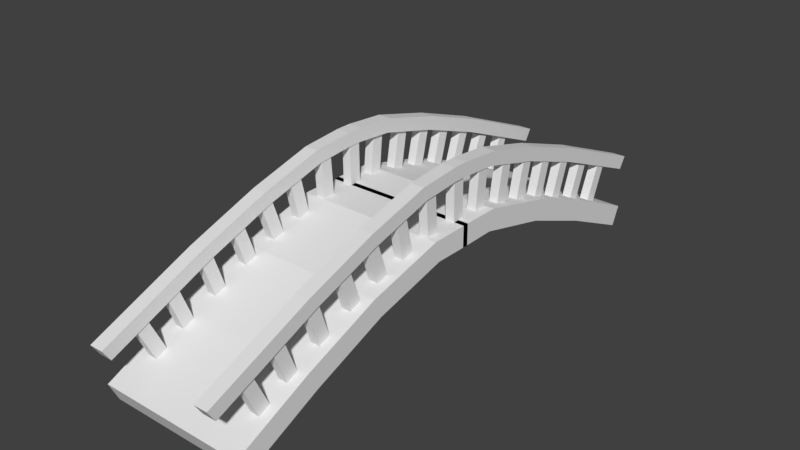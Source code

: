# Source: Ponte.blend  (saved by Blender 2.78.0; exported with 4.5.12 LTS)
import bpy
from mathutils import Matrix  # noqa: F401  (used for matrix-valued properties, if any)

bpy.ops.wm.read_factory_settings(use_empty=True)
scene = bpy.context.scene
scene.name = 'Scene'

# ---- collections
col_collection_1 = bpy.data.collections.new('Collection 1'); scene.collection.children.link(col_collection_1)

# ---- world
world_world = bpy.data.worlds.new('World'); scene.world = world_world
world_world.color = (0.05088, 0.05088, 0.05088)
world_world.use_sun_shadow = False
world_world.sun_shadow_jitter_overblur = 0.0
world_world.cycles.sampling_method = 'MANUAL'

# ---- meshes
me_cube_000 = bpy.data.meshes.new('Cube.000')
me_cube_000.from_pydata([(-0.8973, 0.4273, 1.346), (-0.8973, 0.4859, 5.481), (-0.8973, 0.5794, 1.246), (-0.8973, 0.638, 5.381), (-0.774, 0.4273, 1.346), (-0.774, 0.4859, 5.481), (-0.774, 0.5794, 1.246), (-0.774, 0.638, 5.381), (-0.8973, 0.8271, 0.5275), (-0.8973, 0.9294, 4.622), (-0.8973, 0.9777, 0.3523), (-0.8973, 1.08, 4.447), (-0.774, 0.8271, 0.5275), (-0.774, 0.9294, 4.622), (-0.774, 0.9777, 0.3523), (-0.774, 1.08, 4.447), (-0.8973, 1.202, -0.3908), (-0.8973, 1.341, 3.655), (-0.8973, 1.351, -0.6271), (-0.8973, 1.489, 3.419), (-0.774, 1.202, -0.3908), (-0.774, 1.341, 3.655), (-0.774, 1.351, -0.6271), (-0.774, 1.489, 3.419), (-0.8973, 1.575, -1.221), (-0.8973, 1.74, 2.778), (-0.8973, 1.722, -1.503), (-0.8973, 1.887, 2.497), (-0.774, 1.575, -1.221), (-0.774, 1.74, 2.778), (-0.774, 1.722, -1.503), (-0.774, 1.887, 2.497), (-0.8973, 1.961, -2.184), (-0.8973, 2.156, 1.75), (-0.8973, 2.105, -2.519), (-0.8973, 2.301, 1.415), (-0.774, 1.961, -2.184), (-0.774, 2.156, 1.75), (-0.774, 2.105, -2.519), (-0.774, 2.301, 1.415), (-0.8973, 2.367, -3.611), (-0.8973, 2.578, 0.2844), (-0.8973, 2.51, -3.973), (-0.8973, 2.722, -0.07758), (-0.774, 2.367, -3.611), (-0.774, 2.578, 0.2844), (-0.774, 2.51, -3.973), (-0.774, 2.722, -0.07758), (-0.8973, 2.807, -4.732), (-0.8973, 3.04, -0.8941), (-0.8973, 2.948, -5.131), (-0.8973, 3.181, -1.293), (-0.774, 2.807, -4.732), (-0.774, 3.04, -0.8941), (-0.774, 2.948, -5.131), (-0.774, 3.181, -1.293), (0.7438, 2.807, -4.732), (0.7438, 3.04, -0.8941), (0.7438, 2.948, -5.131), (0.7438, 3.181, -1.293), (0.8672, 2.807, -4.732), (0.8672, 3.04, -0.8941), (0.8672, 2.948, -5.131), (0.8672, 3.181, -1.293), (0.7438, 2.367, -3.611), (0.7438, 2.578, 0.2844), (0.7438, 2.51, -3.973), (0.7438, 2.722, -0.07758), (0.8672, 2.367, -3.611), (0.8672, 2.578, 0.2844), (0.8672, 2.51, -3.973), (0.8672, 2.722, -0.07758), (0.7438, 1.961, -2.184), (0.7438, 2.156, 1.75), (0.7438, 2.105, -2.519), (0.7438, 2.301, 1.415), (0.8672, 1.961, -2.184), (0.8672, 2.156, 1.75), (0.8672, 2.105, -2.519), (0.8672, 2.301, 1.415), (0.7438, 1.575, -1.221), (0.7438, 1.74, 2.778), (0.7438, 1.722, -1.503), (0.7438, 1.887, 2.497), (0.8672, 1.575, -1.221), (0.8672, 1.74, 2.778), (0.8672, 1.722, -1.503), (0.8672, 1.887, 2.497), (0.7438, 1.202, -0.3908), (0.7438, 1.341, 3.655), (0.7438, 1.351, -0.6271), (0.7438, 1.489, 3.419), (0.8672, 1.202, -0.3908), (0.8672, 1.341, 3.655), (0.8672, 1.351, -0.6271), (0.8672, 1.489, 3.419), (0.7438, 0.8271, 0.5275), (0.7438, 0.9294, 4.622), (0.7438, 0.9777, 0.3523), (0.7438, 1.08, 4.447), (0.8672, 0.8271, 0.5275), (0.8672, 0.9294, 4.622), (0.8672, 0.9777, 0.3523), (0.8672, 1.08, 4.447), (0.7438, 0.4273, 1.346), (0.7438, 0.4859, 5.481), (0.7438, 0.5794, 1.246), (0.7438, 0.638, 5.381), (0.8672, 0.4273, 1.346), (0.8672, 0.4859, 5.481), (0.8672, 0.5794, 1.246), (0.8672, 0.638, 5.381), (0.7361, 0.05243, 1.282), (0.7361, 0.04685, 5.435), (0.7361, 0.2052, 1.291), (0.7361, 0.1996, 5.445), (0.8594, 0.05243, 1.282), (0.8594, 0.04685, 5.435), (0.8594, 0.2052, 1.291), (0.8594, 0.1996, 5.445), (0.7361, -0.3849, 1.187), (0.7361, -0.427, 5.331), (0.7361, -0.2325, 1.259), (0.7361, -0.2745, 5.403), (0.8594, -0.3849, 1.187), (0.8594, -0.427, 5.331), (0.8594, -0.2325, 1.259), (0.8594, -0.2745, 5.403), (0.7354, -0.7844, 0.7451), (0.733, -0.9229, 4.79), (0.7391, -0.6356, 0.9822), (0.7367, -0.7741, 5.027), (0.8587, -0.7869, 0.7438), (0.8563, -0.9254, 4.789), (0.8624, -0.6382, 0.981), (0.8601, -0.7767, 5.026), (0.7354, -1.165, -0.2348), (0.733, -1.361, 3.699), (0.7391, -1.02, 0.09991), (0.7367, -1.216, 4.034), (0.8587, -1.168, -0.2377), (0.8563, -1.363, 3.696), (0.8624, -1.023, 0.097), (0.8601, -1.218, 4.031), (0.7354, -1.576, -1.147), (0.733, -1.772, 2.786), (0.7391, -1.432, -0.8127), (0.7367, -1.627, 3.121), (0.8587, -1.579, -1.15), (0.8563, -1.774, 2.784), (0.8624, -1.434, -0.8156), (0.8601, -1.63, 3.118), (0.7354, -2.036, -2.13), (0.733, -2.224, 1.821), (0.7391, -1.891, -1.808), (0.7367, -2.079, 2.143), (0.8587, -2.038, -2.132), (0.8563, -2.227, 1.818), (0.8624, -1.893, -1.81), (0.8601, -2.081, 2.14), (0.7354, -2.483, -3.371), (0.733, -2.696, 0.519), (0.7391, -2.34, -3.006), (0.7367, -2.553, 0.8843), (0.8587, -2.485, -3.375), (0.8563, -2.699, 0.5156), (0.8624, -2.342, -3.01), (0.8601, -2.556, 0.8809), (0.7354, -2.84, -4.722), (0.733, -3.095, -0.9474), (0.7391, -2.701, -4.286), (0.7367, -2.956, -0.5121), (0.8587, -2.843, -4.726), (0.8563, -3.097, -0.9521), (0.8624, -2.704, -4.291), (0.8601, -2.958, -0.5168), (-0.8736, -2.84, -4.722), (-0.876, -3.095, -0.9474), (-0.8699, -2.701, -4.286), (-0.8723, -2.956, -0.5121), (-0.7503, -2.843, -4.726), (-0.7527, -3.097, -0.9521), (-0.7466, -2.704, -4.291), (-0.7489, -2.958, -0.5168), (-0.8736, -2.483, -3.371), (-0.876, -2.696, 0.519), (-0.8699, -2.34, -3.006), (-0.8723, -2.553, 0.8843), (-0.7503, -2.485, -3.375), (-0.7527, -2.699, 0.5156), (-0.7466, -2.342, -3.01), (-0.7489, -2.556, 0.8809), (-0.8736, -2.036, -2.13), (-0.876, -2.224, 1.821), (-0.8699, -1.891, -1.808), (-0.8723, -2.079, 2.143), (-0.7503, -2.038, -2.132), (-0.7527, -2.227, 1.818), (-0.7466, -1.893, -1.81), (-0.7489, -2.081, 2.14), (-0.8736, -1.576, -1.147), (-0.876, -1.772, 2.786), (-0.8699, -1.432, -0.8127), (-0.8723, -1.627, 3.121), (-0.7503, -1.579, -1.15), (-0.7527, -1.774, 2.784), (-0.7466, -1.434, -0.8156), (-0.7489, -1.63, 3.118), (-0.8736, -1.165, -0.2348), (-0.876, -1.361, 3.699), (-0.8699, -1.02, 0.09991), (-0.8723, -1.216, 4.034), (-0.7503, -1.168, -0.2377), (-0.7527, -1.363, 3.696), (-0.7466, -1.023, 0.097), (-0.7489, -1.218, 4.031), (-0.8736, -0.7844, 0.7451), (-0.876, -0.9229, 4.79), (-0.8699, -0.6356, 0.9822), (-0.8723, -0.7741, 5.027), (-0.7503, -0.7869, 0.7438), (-0.7527, -0.9254, 4.789), (-0.7466, -0.6382, 0.981), (-0.7489, -0.7767, 5.026), (-0.8729, -0.3849, 1.187), (-0.8729, -0.427, 5.331), (-0.8729, -0.2325, 1.259), (-0.8729, -0.2745, 5.403), (-0.7496, -0.3849, 1.187), (-0.7496, -0.427, 5.331), (-0.7496, -0.2325, 1.259), (-0.7496, -0.2745, 5.403), (-0.8729, 0.05243, 1.282), (-0.8729, 0.04685, 5.435), (-0.8729, 0.2052, 1.291), (-0.8729, 0.1996, 5.445), (-0.7496, 0.05243, 1.282), (-0.7496, 0.04685, 5.435), (-0.7496, 0.2052, 1.291), (-0.7496, 0.1996, 5.445)], [], [(0, 1, 3, 2), (2, 3, 7, 6), (6, 7, 5, 4), (4, 5, 1, 0), (2, 6, 4, 0), (7, 3, 1, 5), (8, 9, 11, 10), (10, 11, 15, 14), (14, 15, 13, 12), (12, 13, 9, 8), (10, 14, 12, 8), (15, 11, 9, 13), (16, 17, 19, 18), (18, 19, 23, 22), (22, 23, 21, 20), (20, 21, 17, 16), (18, 22, 20, 16), (23, 19, 17, 21), (24, 25, 27, 26), (26, 27, 31, 30), (30, 31, 29, 28), (28, 29, 25, 24), (26, 30, 28, 24), (31, 27, 25, 29), (32, 33, 35, 34), (34, 35, 39, 38), (38, 39, 37, 36), (36, 37, 33, 32), (34, 38, 36, 32), (39, 35, 33, 37), (40, 41, 43, 42), (42, 43, 47, 46), (46, 47, 45, 44), (44, 45, 41, 40), (42, 46, 44, 40), (47, 43, 41, 45), (48, 49, 51, 50), (50, 51, 55, 54), (54, 55, 53, 52), (52, 53, 49, 48), (50, 54, 52, 48), (55, 51, 49, 53), (56, 57, 59, 58), (58, 59, 63, 62), (62, 63, 61, 60), (60, 61, 57, 56), (58, 62, 60, 56), (63, 59, 57, 61), (64, 65, 67, 66), (66, 67, 71, 70), (70, 71, 69, 68), (68, 69, 65, 64), (66, 70, 68, 64), (71, 67, 65, 69), (72, 73, 75, 74), (74, 75, 79, 78), (78, 79, 77, 76), (76, 77, 73, 72), (74, 78, 76, 72), (79, 75, 73, 77), (80, 81, 83, 82), (82, 83, 87, 86), (86, 87, 85, 84), (84, 85, 81, 80), (82, 86, 84, 80), (87, 83, 81, 85), (88, 89, 91, 90), (90, 91, 95, 94), (94, 95, 93, 92), (92, 93, 89, 88), (90, 94, 92, 88), (95, 91, 89, 93), (96, 97, 99, 98), (98, 99, 103, 102), (102, 103, 101, 100), (100, 101, 97, 96), (98, 102, 100, 96), (103, 99, 97, 101), (104, 105, 107, 106), (106, 107, 111, 110), (110, 111, 109, 108), (108, 109, 105, 104), (106, 110, 108, 104), (111, 107, 105, 109), (112, 113, 115, 114), (114, 115, 119, 118), (118, 119, 117, 116), (116, 117, 113, 112), (114, 118, 116, 112), (119, 115, 113, 117), (120, 121, 123, 122), (122, 123, 127, 126), (126, 127, 125, 124), (124, 125, 121, 120), (122, 126, 124, 120), (127, 123, 121, 125), (128, 129, 131, 130), (130, 131, 135, 134), (134, 135, 133, 132), (132, 133, 129, 128), (130, 134, 132, 128), (135, 131, 129, 133), (136, 137, 139, 138), (138, 139, 143, 142), (142, 143, 141, 140), (140, 141, 137, 136), (138, 142, 140, 136), (143, 139, 137, 141), (144, 145, 147, 146), (146, 147, 151, 150), (150, 151, 149, 148), (148, 149, 145, 144), (146, 150, 148, 144), (151, 147, 145, 149), (152, 153, 155, 154), (154, 155, 159, 158), (158, 159, 157, 156), (156, 157, 153, 152), (154, 158, 156, 152), (159, 155, 153, 157), (160, 161, 163, 162), (162, 163, 167, 166), (166, 167, 165, 164), (164, 165, 161, 160), (162, 166, 164, 160), (167, 163, 161, 165), (168, 169, 171, 170), (170, 171, 175, 174), (174, 175, 173, 172), (172, 173, 169, 168), (170, 174, 172, 168), (175, 171, 169, 173), (176, 177, 179, 178), (178, 179, 183, 182), (182, 183, 181, 180), (180, 181, 177, 176), (178, 182, 180, 176), (183, 179, 177, 181), (184, 185, 187, 186), (186, 187, 191, 190), (190, 191, 189, 188), (188, 189, 185, 184), (186, 190, 188, 184), (191, 187, 185, 189), (192, 193, 195, 194), (194, 195, 199, 198), (198, 199, 197, 196), (196, 197, 193, 192), (194, 198, 196, 192), (199, 195, 193, 197), (200, 201, 203, 202), (202, 203, 207, 206), (206, 207, 205, 204), (204, 205, 201, 200), (202, 206, 204, 200), (207, 203, 201, 205), (208, 209, 211, 210), (210, 211, 215, 214), (214, 215, 213, 212), (212, 213, 209, 208), (210, 214, 212, 208), (215, 211, 209, 213), (216, 217, 219, 218), (218, 219, 223, 222), (222, 223, 221, 220), (220, 221, 217, 216), (218, 222, 220, 216), (223, 219, 217, 221), (224, 225, 227, 226), (226, 227, 231, 230), (230, 231, 229, 228), (228, 229, 225, 224), (226, 230, 228, 224), (231, 227, 225, 229), (232, 233, 235, 234), (234, 235, 239, 238), (238, 239, 237, 236), (236, 237, 233, 232), (234, 238, 236, 232), (239, 235, 233, 237)])
me_cube_000.use_remesh_preserve_volume = False
me_cube_000.use_remesh_preserve_attributes = False
me_cube_000.use_mirror_vertex_groups = False
me_cube_000.update()
me_cube_022 = bpy.data.meshes.new('Cube.022')
me_cube_022.from_pydata([(0.9951, -0.1011, -0.4384), (0.9951, -0.1011, -2.232), (-1.036, -0.1011, -0.4384), (-1.036, -0.1011, -2.232), (0.9951, 0.03649, -2.232), (0.9951, 0.03649, -0.4384), (-1.036, 0.03649, -2.232), (-1.036, 0.03649, -0.4384), (-1.036, -0.4459, -2.206), (0.9951, -0.4459, -2.206), (0.9951, -0.5093, -0.465), (-1.036, -0.5093, -0.465), (-1.036, -1.383, -3.79), (0.9951, -1.383, -3.79), (0.9951, -1.479, -2.119), (-1.036, -1.479, -2.119), (-1.036, -2.318, -6.278), (0.9951, -2.318, -6.278), (0.9951, -2.428, -4.646), (-1.036, -2.428, -4.646), (-1.036, -3.282, -9.285), (0.9951, -3.282, -9.285), (0.9951, -3.391, -7.653), (-1.036, -3.391, -7.653), (0.9951, 0.1011, -0.4384), (0.9951, 0.1011, -2.232), (-1.036, 0.1011, -0.4384), (-1.036, 0.1011, -2.232), (0.9951, -0.03649, -2.232), (0.9951, -0.03649, -0.4384), (-1.036, -0.03649, -2.232), (-1.036, -0.03649, -0.4384), (-1.036, 0.4459, -2.206), (0.9951, 0.4459, -2.206), (0.9951, 0.5093, -0.465), (-1.036, 0.5093, -0.465), (-1.036, 1.383, -3.79), (0.9951, 1.383, -3.79), (0.9951, 1.479, -2.119), (-1.036, 1.479, -2.119), (-1.036, 2.318, -6.278), (0.9951, 2.318, -6.278), (0.9951, 2.428, -4.646), (-1.036, 2.428, -4.646), (-1.036, 3.282, -9.285), (0.9951, 3.282, -9.285), (0.9951, 3.391, -7.653), (-1.036, 3.391, -7.653)], [], [(5, 7, 2, 0), (4, 5, 0, 1), (2, 3, 8, 11), (6, 4, 1, 3), (3, 2, 7, 6), (11, 8, 12, 15), (3, 1, 9, 8), (0, 2, 11, 10), (1, 0, 10, 9), (14, 15, 19, 18), (9, 10, 14, 13), (10, 11, 15, 14), (8, 9, 13, 12), (18, 19, 23, 22), (12, 13, 17, 16), (15, 12, 16, 19), (13, 14, 18, 17), (21, 22, 23, 20), (16, 17, 21, 20), (19, 16, 20, 23), (17, 18, 22, 21), (29, 24, 26, 31), (28, 25, 24, 29), (26, 35, 32, 27), (30, 27, 25, 28), (27, 30, 31, 26), (35, 39, 36, 32), (27, 32, 33, 25), (24, 34, 35, 26), (25, 33, 34, 24), (38, 42, 43, 39), (33, 37, 38, 34), (34, 38, 39, 35), (32, 36, 37, 33), (42, 46, 47, 43), (36, 40, 41, 37), (39, 43, 40, 36), (37, 41, 42, 38), (45, 44, 47, 46), (40, 44, 45, 41), (43, 47, 44, 40), (41, 45, 46, 42)])
me_cube_022.use_remesh_preserve_volume = False
me_cube_022.use_remesh_preserve_attributes = False
me_cube_022.use_mirror_vertex_groups = False
me_cube_022.update()
me_cube_027 = bpy.data.meshes.new('Cube.027')
me_cube_027.from_pydata([(-0.1127, 0.0987, -0.7052), (-0.1127, 0.0987, 0.4584), (0.1127, 0.0987, -0.7052), (0.1127, 0.0987, 0.4584), (-0.1127, 0.6121, 0.1603), (-0.1127, 0.5678, -0.9705), (0.1127, 0.5678, -0.9705), (0.1127, 0.6121, 0.1603), (-0.1127, 1.407, -1.288), (-0.1127, 1.339, -2.372), (0.1127, 1.339, -2.372), (0.1127, 1.407, -1.288), (-0.1127, 2.306, -3.449), (-0.1127, 2.214, -4.464), (0.1127, 2.214, -4.464), (0.1127, 2.306, -3.449), (-0.1127, 3.608, -7.142), (-0.1127, 3.515, -8.157), (0.1127, 3.515, -8.157), (0.1127, 3.608, -7.142), (-0.1127, -0.0987, -0.7052), (-0.1127, -0.0987, 0.4584), (0.1127, -0.0987, -0.7052), (0.1127, -0.0987, 0.4584), (-0.1127, 0.0, -0.7052), (-0.1127, 0.0, 0.4584), (0.1127, 0.0, -0.7052), (0.1127, 0.0, 0.4584), (-0.1127, -0.6121, 0.1603), (-0.1127, -0.5678, -0.9705), (0.1127, -0.5678, -0.9705), (0.1127, -0.6121, 0.1603), (-0.1127, -1.407, -1.288), (-0.1127, -1.339, -2.372), (0.1127, -1.339, -2.372), (0.1127, -1.407, -1.288), (-0.1127, -2.306, -3.449), (-0.1127, -2.214, -4.464), (0.1127, -2.214, -4.464), (0.1127, -2.306, -3.449), (-0.1127, -3.608, -7.142), (-0.1127, -3.515, -8.157), (0.1127, -3.515, -8.157), (0.1127, -3.608, -7.142)], [], [(24, 25, 1, 0), (0, 1, 4, 5), (3, 1, 25, 27), (0, 2, 26, 24), (2, 3, 27, 26), (5, 4, 8, 9), (3, 2, 6, 7), (2, 0, 5, 6), (1, 3, 7, 4), (11, 10, 14, 15), (7, 6, 10, 11), (6, 5, 9, 10), (4, 7, 11, 8), (12, 15, 19, 16), (10, 9, 13, 14), (8, 11, 15, 12), (9, 8, 12, 13), (17, 16, 19, 18), (13, 12, 16, 17), (15, 14, 18, 19), (14, 13, 17, 18), (24, 20, 21, 25), (20, 29, 28, 21), (23, 27, 25, 21), (20, 24, 26, 22), (22, 26, 27, 23), (29, 33, 32, 28), (23, 31, 30, 22), (22, 30, 29, 20), (21, 28, 31, 23), (35, 39, 38, 34), (31, 35, 34, 30), (30, 34, 33, 29), (28, 32, 35, 31), (36, 40, 43, 39), (34, 38, 37, 33), (32, 36, 39, 35), (33, 37, 36, 32), (41, 42, 43, 40), (37, 41, 40, 36), (39, 43, 42, 38), (38, 42, 41, 37)])
me_cube_027.use_remesh_preserve_volume = False
me_cube_027.use_remesh_preserve_attributes = False
me_cube_027.use_mirror_vertex_groups = False
me_cube_027.update()
me_cube_024 = bpy.data.meshes.new('Cube.024')
me_cube_024.from_pydata([(-0.1127, 0.0987, -0.7052), (-0.1127, 0.0987, 0.4584), (0.1127, 0.0987, -0.7052), (0.1127, 0.0987, 0.4584), (-0.1127, 0.6121, 0.1603), (-0.1127, 0.5678, -0.9705), (0.1127, 0.5678, -0.9705), (0.1127, 0.6121, 0.1603), (-0.1127, 1.407, -1.288), (-0.1127, 1.339, -2.372), (0.1127, 1.339, -2.372), (0.1127, 1.407, -1.288), (-0.1127, 2.306, -3.449), (-0.1127, 2.214, -4.464), (0.1127, 2.214, -4.464), (0.1127, 2.306, -3.449), (-0.1127, 3.608, -7.142), (-0.1127, 3.515, -8.157), (0.1127, 3.515, -8.157), (0.1127, 3.608, -7.142), (-0.1127, -0.0987, -0.7052), (-0.1127, -0.0987, 0.4584), (0.1127, -0.0987, -0.7052), (0.1127, -0.0987, 0.4584), (-0.1127, 0.0, -0.7052), (-0.1127, 0.0, 0.4584), (0.1127, 0.0, -0.7052), (0.1127, 0.0, 0.4584), (-0.1127, -0.6121, 0.1603), (-0.1127, -0.5678, -0.9705), (0.1127, -0.5678, -0.9705), (0.1127, -0.6121, 0.1603), (-0.1127, -1.407, -1.288), (-0.1127, -1.339, -2.372), (0.1127, -1.339, -2.372), (0.1127, -1.407, -1.288), (-0.1127, -2.306, -3.449), (-0.1127, -2.214, -4.464), (0.1127, -2.214, -4.464), (0.1127, -2.306, -3.449), (-0.1127, -3.608, -7.142), (-0.1127, -3.515, -8.157), (0.1127, -3.515, -8.157), (0.1127, -3.608, -7.142)], [], [(24, 25, 1, 0), (0, 1, 4, 5), (3, 1, 25, 27), (0, 2, 26, 24), (2, 3, 27, 26), (5, 4, 8, 9), (3, 2, 6, 7), (2, 0, 5, 6), (1, 3, 7, 4), (11, 10, 14, 15), (7, 6, 10, 11), (6, 5, 9, 10), (4, 7, 11, 8), (12, 15, 19, 16), (10, 9, 13, 14), (8, 11, 15, 12), (9, 8, 12, 13), (17, 16, 19, 18), (13, 12, 16, 17), (15, 14, 18, 19), (14, 13, 17, 18), (24, 20, 21, 25), (20, 29, 28, 21), (23, 27, 25, 21), (20, 24, 26, 22), (22, 26, 27, 23), (29, 33, 32, 28), (23, 31, 30, 22), (22, 30, 29, 20), (21, 28, 31, 23), (35, 39, 38, 34), (31, 35, 34, 30), (30, 34, 33, 29), (28, 32, 35, 31), (36, 40, 43, 39), (34, 38, 37, 33), (32, 36, 39, 35), (33, 37, 36, 32), (41, 42, 43, 40), (37, 41, 40, 36), (39, 43, 42, 38), (38, 42, 41, 37)])
me_cube_024.use_remesh_preserve_volume = False
me_cube_024.use_remesh_preserve_attributes = False
me_cube_024.use_mirror_vertex_groups = False
me_cube_024.update()

# ---- objects
ob_ponte = bpy.data.objects.new('Ponte', me_cube_000)
ob_ponte_001 = bpy.data.objects.new('Ponte.001', me_cube_022)
ob_ponte_002 = bpy.data.objects.new('Ponte.002', me_cube_027)
ob_ponte_003 = bpy.data.objects.new('Ponte.003', me_cube_024)

# ---- transforms, parenting, visibility, modifiers, constraints
ob_ponte.location = (-1.687, 0.2494, 1.965)
ob_ponte.scale = (2.164, 2.36, 0.3459)
ob_ponte.lineart.crease_threshold = 0.0
ob_ponte_001.location = (-1.687, 0.4773, 2.672)
ob_ponte_001.scale = (2.164, 2.36, 0.3459)
ob_ponte_001.lineart.crease_threshold = 0.0
ob_ponte_002.location = (0.009094, 0.5379, 3.913)
ob_ponte_002.scale = (1.826, 2.36, 0.3459)
ob_ponte_002.lineart.crease_threshold = 0.0
ob_ponte_003.location = (-3.487, 0.5379, 3.913)
ob_ponte_003.scale = (1.826, 2.36, 0.3459)
ob_ponte_003.lineart.crease_threshold = 0.0

# ---- collection membership
col_collection_1.objects.link(ob_ponte)
col_collection_1.objects.link(ob_ponte_001)
col_collection_1.objects.link(ob_ponte_002)
col_collection_1.objects.link(ob_ponte_003)

# ---- scene / render settings (as saved in the file)
scene.frame_start = 1; scene.frame_end = 250; scene.frame_set(1)
scene.render.engine = 'BLENDER_EEVEE_NEXT'
scene.render.resolution_percentage = 50
scene.render.dither_intensity = 0.0
scene.cycles.use_denoising = False
scene.cycles.samples = 128
scene.cycles.sampling_pattern = 'TABULATED_SOBOL'
scene.cycles.light_sampling_threshold = 0.0
scene.cycles.use_adaptive_sampling = False
scene.cycles.use_light_tree = False
scene.cycles.blur_glossy = 0.0
scene.cycles.sample_clamp_indirect = 0.0
scene.view_settings.view_transform = 'Standard'
bpy.context.view_layer.update()

# ---- added for rendering (the .blend has no active camera and no usable light): camera, sun
cam_auto = bpy.data.cameras.new('AutoCamera')
cam_auto.lens = 50.0
cam_auto.sensor_width = 36.0
cam_auto.clip_end = 1000.0
ob_auto_camera = bpy.data.objects.new('AutoCamera', cam_auto)
scene.collection.objects.link(ob_auto_camera)
ob_auto_camera.location = (15.0869, -19.6446, 15.2208)
ob_auto_camera.rotation_euler = (1.09748, -7.21219e-08, 0.694738)
scene.camera = ob_auto_camera
light_auto_sun = bpy.data.lights.new('AutoSun', 'SUN')
light_auto_sun.energy = 3.0
light_auto_sun.angle = 0.0523599
ob_auto_sun = bpy.data.objects.new('AutoSun', light_auto_sun)
scene.collection.objects.link(ob_auto_sun)
ob_auto_sun.rotation_euler = (0.872665, 0.174533, 0.523599)
bpy.context.view_layer.update()

